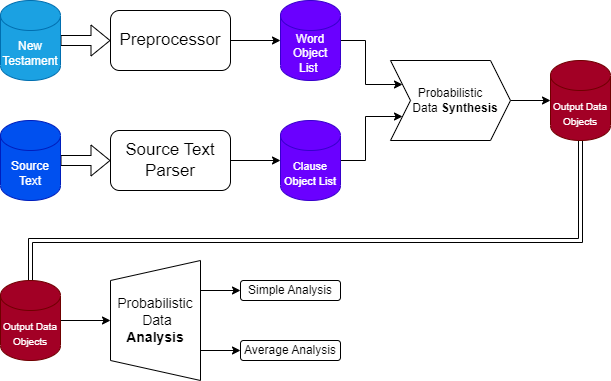

The diagram above was exported from draw.io. Its source (the exported page's mxGraphModel, read from the mxfile embedded in the PNG):
<mxGraphModel dx="1050" dy="489" grid="1" gridSize="10" guides="1" tooltips="1" connect="1" arrows="1" fold="1" page="1" pageScale="1" pageWidth="827" pageHeight="1169" math="0" shadow="0">
  <root>
    <mxCell id="WIyWlLk6GJQsqaUBKTNV-0" />
    <mxCell id="WIyWlLk6GJQsqaUBKTNV-1" parent="WIyWlLk6GJQsqaUBKTNV-0" />
    <mxCell id="2Y0FOCgAyXgA5g6yS4oc-6" style="edgeStyle=orthogonalEdgeStyle;rounded=0;orthogonalLoop=1;jettySize=auto;html=1;exitX=1;exitY=0.5;exitDx=0;exitDy=0;exitPerimeter=0;entryX=0;entryY=0.5;entryDx=0;entryDy=0;shape=flexArrow;" parent="WIyWlLk6GJQsqaUBKTNV-1" source="2Y0FOCgAyXgA5g6yS4oc-0" target="2Y0FOCgAyXgA5g6yS4oc-4" edge="1">
      <mxGeometry relative="1" as="geometry" />
    </mxCell>
    <mxCell id="2Y0FOCgAyXgA5g6yS4oc-0" value="New Testament" style="shape=cylinder3;whiteSpace=wrap;html=1;boundedLbl=1;backgroundOutline=1;size=15;fillColor=#1ba1e2;fontColor=#ffffff;strokeColor=#006EAF;" parent="WIyWlLk6GJQsqaUBKTNV-1" vertex="1">
      <mxGeometry x="40" y="40" width="60" height="80" as="geometry" />
    </mxCell>
    <mxCell id="2Y0FOCgAyXgA5g6yS4oc-8" style="edgeStyle=orthogonalEdgeStyle;rounded=0;orthogonalLoop=1;jettySize=auto;html=1;exitX=1;exitY=0.5;exitDx=0;exitDy=0;exitPerimeter=0;entryX=0;entryY=0.5;entryDx=0;entryDy=0;shape=flexArrow;" parent="WIyWlLk6GJQsqaUBKTNV-1" source="2Y0FOCgAyXgA5g6yS4oc-1" target="2Y0FOCgAyXgA5g6yS4oc-5" edge="1">
      <mxGeometry relative="1" as="geometry" />
    </mxCell>
    <mxCell id="2Y0FOCgAyXgA5g6yS4oc-1" value="Source Text" style="shape=cylinder3;whiteSpace=wrap;html=1;boundedLbl=1;backgroundOutline=1;size=15;fillColor=#0050ef;fontColor=#ffffff;strokeColor=#001DBC;" parent="WIyWlLk6GJQsqaUBKTNV-1" vertex="1">
      <mxGeometry x="40" y="160" width="60" height="80" as="geometry" />
    </mxCell>
    <mxCell id="2Y0FOCgAyXgA5g6yS4oc-12" style="edgeStyle=orthogonalEdgeStyle;rounded=0;orthogonalLoop=1;jettySize=auto;html=1;exitX=1;exitY=0.5;exitDx=0;exitDy=0;exitPerimeter=0;entryX=0;entryY=0.75;entryDx=0;entryDy=0;" parent="WIyWlLk6GJQsqaUBKTNV-1" source="2Y0FOCgAyXgA5g6yS4oc-2" target="2Y0FOCgAyXgA5g6yS4oc-10" edge="1">
      <mxGeometry relative="1" as="geometry" />
    </mxCell>
    <mxCell id="2Y0FOCgAyXgA5g6yS4oc-2" value="&lt;font style=&quot;font-size: 11px;&quot;&gt;Clause Object List&lt;br&gt;&lt;/font&gt;" style="shape=cylinder3;whiteSpace=wrap;html=1;boundedLbl=1;backgroundOutline=1;size=15;fillColor=#6a00ff;fontColor=#ffffff;strokeColor=#3700CC;" parent="WIyWlLk6GJQsqaUBKTNV-1" vertex="1">
      <mxGeometry x="320" y="160" width="60" height="80" as="geometry" />
    </mxCell>
    <mxCell id="2Y0FOCgAyXgA5g6yS4oc-11" style="edgeStyle=orthogonalEdgeStyle;rounded=0;orthogonalLoop=1;jettySize=auto;html=1;exitX=1;exitY=0.5;exitDx=0;exitDy=0;exitPerimeter=0;entryX=0;entryY=0.25;entryDx=0;entryDy=0;" parent="WIyWlLk6GJQsqaUBKTNV-1" source="2Y0FOCgAyXgA5g6yS4oc-3" target="2Y0FOCgAyXgA5g6yS4oc-10" edge="1">
      <mxGeometry relative="1" as="geometry" />
    </mxCell>
    <mxCell id="2Y0FOCgAyXgA5g6yS4oc-3" value="Word Object List&amp;nbsp;" style="shape=cylinder3;whiteSpace=wrap;html=1;boundedLbl=1;backgroundOutline=1;size=15;fillColor=#6a00ff;fontColor=#ffffff;strokeColor=#3700CC;" parent="WIyWlLk6GJQsqaUBKTNV-1" vertex="1">
      <mxGeometry x="320" y="40" width="60" height="80" as="geometry" />
    </mxCell>
    <mxCell id="2Y0FOCgAyXgA5g6yS4oc-7" style="edgeStyle=orthogonalEdgeStyle;rounded=0;orthogonalLoop=1;jettySize=auto;html=1;exitX=1;exitY=0.5;exitDx=0;exitDy=0;entryX=0;entryY=0.5;entryDx=0;entryDy=0;entryPerimeter=0;" parent="WIyWlLk6GJQsqaUBKTNV-1" source="2Y0FOCgAyXgA5g6yS4oc-4" target="2Y0FOCgAyXgA5g6yS4oc-3" edge="1">
      <mxGeometry relative="1" as="geometry" />
    </mxCell>
    <mxCell id="2Y0FOCgAyXgA5g6yS4oc-4" value="Preprocessor" style="rounded=1;whiteSpace=wrap;html=1;fontSize=17;" parent="WIyWlLk6GJQsqaUBKTNV-1" vertex="1">
      <mxGeometry x="150" y="50" width="120" height="60" as="geometry" />
    </mxCell>
    <mxCell id="2Y0FOCgAyXgA5g6yS4oc-9" style="edgeStyle=orthogonalEdgeStyle;rounded=0;orthogonalLoop=1;jettySize=auto;html=1;exitX=1;exitY=0.5;exitDx=0;exitDy=0;entryX=0;entryY=0.5;entryDx=0;entryDy=0;entryPerimeter=0;" parent="WIyWlLk6GJQsqaUBKTNV-1" source="2Y0FOCgAyXgA5g6yS4oc-5" target="2Y0FOCgAyXgA5g6yS4oc-2" edge="1">
      <mxGeometry relative="1" as="geometry" />
    </mxCell>
    <mxCell id="2Y0FOCgAyXgA5g6yS4oc-5" value="Source Text Parser" style="rounded=1;whiteSpace=wrap;html=1;fontSize=17;" parent="WIyWlLk6GJQsqaUBKTNV-1" vertex="1">
      <mxGeometry x="150" y="170" width="120" height="60" as="geometry" />
    </mxCell>
    <mxCell id="2Y0FOCgAyXgA5g6yS4oc-18" style="edgeStyle=orthogonalEdgeStyle;rounded=0;orthogonalLoop=1;jettySize=auto;html=1;exitX=1;exitY=0.5;exitDx=0;exitDy=0;entryX=0;entryY=0.5;entryDx=0;entryDy=0;entryPerimeter=0;" parent="WIyWlLk6GJQsqaUBKTNV-1" source="2Y0FOCgAyXgA5g6yS4oc-10" target="2Y0FOCgAyXgA5g6yS4oc-13" edge="1">
      <mxGeometry relative="1" as="geometry" />
    </mxCell>
    <mxCell id="2Y0FOCgAyXgA5g6yS4oc-10" value="Probabilistic&lt;br&gt;&amp;nbsp; &amp;nbsp;Data &lt;b&gt;Synthesis&lt;/b&gt;" style="shape=step;perimeter=stepPerimeter;whiteSpace=wrap;html=1;fixedSize=1;" parent="WIyWlLk6GJQsqaUBKTNV-1" vertex="1">
      <mxGeometry x="430" y="100" width="120" height="80" as="geometry" />
    </mxCell>
    <mxCell id="2Y0FOCgAyXgA5g6yS4oc-28" style="edgeStyle=orthogonalEdgeStyle;rounded=0;orthogonalLoop=1;jettySize=auto;html=1;exitX=0.5;exitY=1;exitDx=0;exitDy=0;exitPerimeter=0;entryX=0.5;entryY=0;entryDx=0;entryDy=0;entryPerimeter=0;shape=link;" parent="WIyWlLk6GJQsqaUBKTNV-1" source="2Y0FOCgAyXgA5g6yS4oc-13" target="2Y0FOCgAyXgA5g6yS4oc-19" edge="1">
      <mxGeometry relative="1" as="geometry">
        <Array as="points">
          <mxPoint x="620" y="280" />
          <mxPoint x="70" y="280" />
        </Array>
      </mxGeometry>
    </mxCell>
    <mxCell id="2Y0FOCgAyXgA5g6yS4oc-13" value="&lt;font style=&quot;font-size: 10px;&quot;&gt;Output Data Objects&lt;/font&gt;" style="shape=cylinder3;whiteSpace=wrap;html=1;boundedLbl=1;backgroundOutline=1;size=15;fillColor=#a20025;fontColor=#ffffff;strokeColor=#6F0000;" parent="WIyWlLk6GJQsqaUBKTNV-1" vertex="1">
      <mxGeometry x="590" y="100" width="60" height="80" as="geometry" />
    </mxCell>
    <mxCell id="2Y0FOCgAyXgA5g6yS4oc-26" style="edgeStyle=orthogonalEdgeStyle;rounded=0;orthogonalLoop=1;jettySize=auto;html=1;exitX=0.75;exitY=1;exitDx=0;exitDy=0;entryX=0;entryY=0.5;entryDx=0;entryDy=0;" parent="WIyWlLk6GJQsqaUBKTNV-1" source="2Y0FOCgAyXgA5g6yS4oc-15" target="2Y0FOCgAyXgA5g6yS4oc-24" edge="1">
      <mxGeometry relative="1" as="geometry" />
    </mxCell>
    <mxCell id="2Y0FOCgAyXgA5g6yS4oc-27" style="edgeStyle=orthogonalEdgeStyle;rounded=0;orthogonalLoop=1;jettySize=auto;html=1;exitX=0.25;exitY=1;exitDx=0;exitDy=0;entryX=0;entryY=0.5;entryDx=0;entryDy=0;" parent="WIyWlLk6GJQsqaUBKTNV-1" source="2Y0FOCgAyXgA5g6yS4oc-15" target="2Y0FOCgAyXgA5g6yS4oc-25" edge="1">
      <mxGeometry relative="1" as="geometry" />
    </mxCell>
    <mxCell id="2Y0FOCgAyXgA5g6yS4oc-15" value="Probabilistic&lt;br style=&quot;font-size: 14px;&quot;&gt;&amp;nbsp;Data &lt;b&gt;Analysis&lt;/b&gt;" style="shape=trapezoid;perimeter=trapezoidPerimeter;whiteSpace=wrap;html=1;fixedSize=1;fontSize=14;direction=north;" parent="WIyWlLk6GJQsqaUBKTNV-1" vertex="1">
      <mxGeometry x="150" y="300" width="90" height="120" as="geometry" />
    </mxCell>
    <mxCell id="2Y0FOCgAyXgA5g6yS4oc-22" style="edgeStyle=orthogonalEdgeStyle;rounded=0;orthogonalLoop=1;jettySize=auto;html=1;exitX=1;exitY=0.5;exitDx=0;exitDy=0;exitPerimeter=0;entryX=0.5;entryY=0;entryDx=0;entryDy=0;" parent="WIyWlLk6GJQsqaUBKTNV-1" source="2Y0FOCgAyXgA5g6yS4oc-19" target="2Y0FOCgAyXgA5g6yS4oc-15" edge="1">
      <mxGeometry relative="1" as="geometry" />
    </mxCell>
    <mxCell id="2Y0FOCgAyXgA5g6yS4oc-19" value="&lt;font style=&quot;font-size: 10px;&quot;&gt;Output Data Objects&lt;/font&gt;" style="shape=cylinder3;whiteSpace=wrap;html=1;boundedLbl=1;backgroundOutline=1;size=15;fillColor=#a20025;fontColor=#ffffff;strokeColor=#6F0000;" parent="WIyWlLk6GJQsqaUBKTNV-1" vertex="1">
      <mxGeometry x="40" y="320" width="60" height="80" as="geometry" />
    </mxCell>
    <mxCell id="2Y0FOCgAyXgA5g6yS4oc-24" value="Simple Analysis" style="rounded=1;whiteSpace=wrap;html=1;" parent="WIyWlLk6GJQsqaUBKTNV-1" vertex="1">
      <mxGeometry x="280" y="320" width="100" height="20" as="geometry" />
    </mxCell>
    <mxCell id="2Y0FOCgAyXgA5g6yS4oc-25" value="Average Analysis" style="rounded=1;whiteSpace=wrap;html=1;" parent="WIyWlLk6GJQsqaUBKTNV-1" vertex="1">
      <mxGeometry x="280" y="380" width="100" height="20" as="geometry" />
    </mxCell>
  </root>
</mxGraphModel>